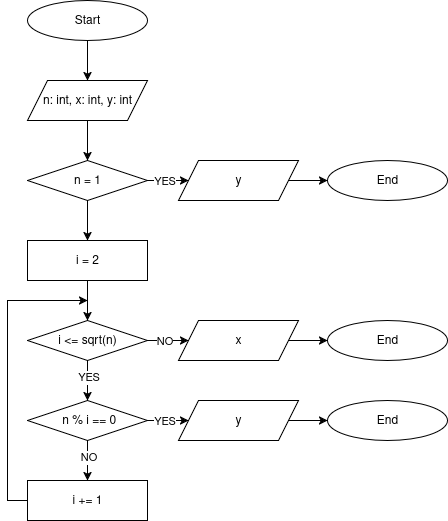

The diagram above was exported from draw.io. Its source (the exported page's mxGraphModel, read from the mxfile embedded in the PNG):
<mxGraphModel dx="1426" dy="797" grid="0" gridSize="10" guides="1" tooltips="1" connect="1" arrows="1" fold="1" page="1" pageScale="1" pageWidth="850" pageHeight="1100" background="#ffffff" math="0" shadow="0">
  <root>
    <mxCell id="0" />
    <mxCell id="1" parent="0" />
    <mxCell id="uSHFyEGqvVHMhk2APjxr-33" value="Start" style="ellipse;whiteSpace=wrap;html=1;" vertex="1" parent="1">
      <mxGeometry x="253" y="240" width="120" height="40" as="geometry" />
    </mxCell>
    <mxCell id="uSHFyEGqvVHMhk2APjxr-34" value="" style="endArrow=classic;html=1;rounded=0;exitX=0.5;exitY=1;exitDx=0;exitDy=0;entryX=0.5;entryY=0;entryDx=0;entryDy=0;" edge="1" parent="1" source="uSHFyEGqvVHMhk2APjxr-33" target="uSHFyEGqvVHMhk2APjxr-37">
      <mxGeometry width="50" height="50" relative="1" as="geometry">
        <mxPoint x="233" y="520" as="sourcePoint" />
        <mxPoint x="323" y="310" as="targetPoint" />
      </mxGeometry>
    </mxCell>
    <mxCell id="uSHFyEGqvVHMhk2APjxr-35" value="End" style="ellipse;whiteSpace=wrap;html=1;" vertex="1" parent="1">
      <mxGeometry x="553" y="400" width="120" height="40" as="geometry" />
    </mxCell>
    <mxCell id="uSHFyEGqvVHMhk2APjxr-36" value="" style="endArrow=classic;html=1;rounded=0;entryX=0;entryY=0.5;entryDx=0;entryDy=0;exitX=1;exitY=0.5;exitDx=0;exitDy=0;" edge="1" parent="1" source="uSHFyEGqvVHMhk2APjxr-40" target="uSHFyEGqvVHMhk2APjxr-35">
      <mxGeometry width="50" height="50" relative="1" as="geometry">
        <mxPoint x="363" y="570" as="sourcePoint" />
        <mxPoint x="373" y="420" as="targetPoint" />
      </mxGeometry>
    </mxCell>
    <mxCell id="uSHFyEGqvVHMhk2APjxr-37" value="n: int, x: int, y: int" style="shape=parallelogram;perimeter=parallelogramPerimeter;whiteSpace=wrap;html=1;fixedSize=1;" vertex="1" parent="1">
      <mxGeometry x="253" y="320" width="120" height="40" as="geometry" />
    </mxCell>
    <mxCell id="uSHFyEGqvVHMhk2APjxr-38" value="n = 1" style="rhombus;whiteSpace=wrap;html=1;" vertex="1" parent="1">
      <mxGeometry x="253" y="400" width="120" height="40" as="geometry" />
    </mxCell>
    <mxCell id="uSHFyEGqvVHMhk2APjxr-39" value="" style="endArrow=classic;html=1;rounded=0;exitX=0.5;exitY=1;exitDx=0;exitDy=0;entryX=0.5;entryY=0;entryDx=0;entryDy=0;" edge="1" parent="1" source="uSHFyEGqvVHMhk2APjxr-37" target="uSHFyEGqvVHMhk2APjxr-38">
      <mxGeometry width="50" height="50" relative="1" as="geometry">
        <mxPoint x="323" y="290" as="sourcePoint" />
        <mxPoint x="323" y="330" as="targetPoint" />
      </mxGeometry>
    </mxCell>
    <mxCell id="uSHFyEGqvVHMhk2APjxr-40" value="y" style="shape=parallelogram;perimeter=parallelogramPerimeter;whiteSpace=wrap;html=1;fixedSize=1;" vertex="1" parent="1">
      <mxGeometry x="404" y="400" width="120" height="40" as="geometry" />
    </mxCell>
    <mxCell id="uSHFyEGqvVHMhk2APjxr-41" value="" style="endArrow=classic;html=1;rounded=0;exitX=1;exitY=0.5;exitDx=0;exitDy=0;entryX=0;entryY=0.5;entryDx=0;entryDy=0;" edge="1" parent="1" source="uSHFyEGqvVHMhk2APjxr-38" target="uSHFyEGqvVHMhk2APjxr-40">
      <mxGeometry width="50" height="50" relative="1" as="geometry">
        <mxPoint x="323" y="370" as="sourcePoint" />
        <mxPoint x="323" y="410" as="targetPoint" />
      </mxGeometry>
    </mxCell>
    <mxCell id="uSHFyEGqvVHMhk2APjxr-42" value="YES" style="edgeLabel;html=1;align=center;verticalAlign=middle;resizable=0;points=[];" vertex="1" connectable="0" parent="uSHFyEGqvVHMhk2APjxr-41">
      <mxGeometry x="0.1421" y="-2" relative="1" as="geometry">
        <mxPoint x="-7" y="-2" as="offset" />
      </mxGeometry>
    </mxCell>
    <mxCell id="uSHFyEGqvVHMhk2APjxr-43" value="" style="endArrow=classic;html=1;rounded=0;exitX=0.5;exitY=1;exitDx=0;exitDy=0;entryX=0.5;entryY=0;entryDx=0;entryDy=0;" edge="1" parent="1" source="uSHFyEGqvVHMhk2APjxr-38" target="uSHFyEGqvVHMhk2APjxr-44">
      <mxGeometry width="50" height="50" relative="1" as="geometry">
        <mxPoint x="323" y="370" as="sourcePoint" />
        <mxPoint x="323" y="410" as="targetPoint" />
      </mxGeometry>
    </mxCell>
    <mxCell id="uSHFyEGqvVHMhk2APjxr-44" value="i = 2" style="rounded=0;whiteSpace=wrap;html=1;" vertex="1" parent="1">
      <mxGeometry x="253" y="480" width="120" height="40" as="geometry" />
    </mxCell>
    <mxCell id="uSHFyEGqvVHMhk2APjxr-45" value="&amp;nbsp;n % i == 0" style="rhombus;whiteSpace=wrap;html=1;" vertex="1" parent="1">
      <mxGeometry x="253" y="640" width="120" height="40" as="geometry" />
    </mxCell>
    <mxCell id="uSHFyEGqvVHMhk2APjxr-46" value="" style="endArrow=classic;html=1;rounded=0;exitX=0.5;exitY=1;exitDx=0;exitDy=0;entryX=0.5;entryY=0;entryDx=0;entryDy=0;" edge="1" parent="1" source="uSHFyEGqvVHMhk2APjxr-44" target="uSHFyEGqvVHMhk2APjxr-50">
      <mxGeometry width="50" height="50" relative="1" as="geometry">
        <mxPoint x="323" y="450" as="sourcePoint" />
        <mxPoint x="313" y="550" as="targetPoint" />
      </mxGeometry>
    </mxCell>
    <mxCell id="uSHFyEGqvVHMhk2APjxr-47" value="" style="endArrow=classic;html=1;rounded=0;exitX=0.5;exitY=1;exitDx=0;exitDy=0;entryX=0.5;entryY=0;entryDx=0;entryDy=0;" edge="1" parent="1" source="uSHFyEGqvVHMhk2APjxr-45" target="uSHFyEGqvVHMhk2APjxr-49">
      <mxGeometry width="50" height="50" relative="1" as="geometry">
        <mxPoint x="323" y="610" as="sourcePoint" />
        <mxPoint x="323" y="710" as="targetPoint" />
      </mxGeometry>
    </mxCell>
    <mxCell id="uSHFyEGqvVHMhk2APjxr-48" value="NO" style="edgeLabel;html=1;align=center;verticalAlign=middle;resizable=0;points=[];" vertex="1" connectable="0" parent="uSHFyEGqvVHMhk2APjxr-47">
      <mxGeometry x="-0.2241" y="1" relative="1" as="geometry">
        <mxPoint x="-1" as="offset" />
      </mxGeometry>
    </mxCell>
    <mxCell id="uSHFyEGqvVHMhk2APjxr-49" value="i += 1" style="rounded=0;whiteSpace=wrap;html=1;" vertex="1" parent="1">
      <mxGeometry x="253" y="720" width="120" height="40" as="geometry" />
    </mxCell>
    <mxCell id="uSHFyEGqvVHMhk2APjxr-50" value="i &amp;lt;= sqrt(n)" style="rhombus;whiteSpace=wrap;html=1;" vertex="1" parent="1">
      <mxGeometry x="253" y="560" width="120" height="40" as="geometry" />
    </mxCell>
    <mxCell id="uSHFyEGqvVHMhk2APjxr-51" value="" style="endArrow=classic;html=1;rounded=0;exitX=0.5;exitY=1;exitDx=0;exitDy=0;entryX=0.5;entryY=0;entryDx=0;entryDy=0;" edge="1" parent="1" source="uSHFyEGqvVHMhk2APjxr-50" target="uSHFyEGqvVHMhk2APjxr-45">
      <mxGeometry width="50" height="50" relative="1" as="geometry">
        <mxPoint x="323" y="690" as="sourcePoint" />
        <mxPoint x="323" y="730" as="targetPoint" />
      </mxGeometry>
    </mxCell>
    <mxCell id="uSHFyEGqvVHMhk2APjxr-52" value="YES" style="edgeLabel;html=1;align=center;verticalAlign=middle;resizable=0;points=[];" vertex="1" connectable="0" parent="uSHFyEGqvVHMhk2APjxr-51">
      <mxGeometry x="-0.1897" relative="1" as="geometry">
        <mxPoint as="offset" />
      </mxGeometry>
    </mxCell>
    <mxCell id="uSHFyEGqvVHMhk2APjxr-53" value="End" style="ellipse;whiteSpace=wrap;html=1;" vertex="1" parent="1">
      <mxGeometry x="553" y="640" width="120" height="40" as="geometry" />
    </mxCell>
    <mxCell id="uSHFyEGqvVHMhk2APjxr-54" value="" style="endArrow=classic;html=1;rounded=0;entryX=0;entryY=0.5;entryDx=0;entryDy=0;exitX=1;exitY=0.5;exitDx=0;exitDy=0;" edge="1" parent="1" source="uSHFyEGqvVHMhk2APjxr-55" target="uSHFyEGqvVHMhk2APjxr-53">
      <mxGeometry width="50" height="50" relative="1" as="geometry">
        <mxPoint x="363" y="810" as="sourcePoint" />
        <mxPoint x="373" y="660" as="targetPoint" />
      </mxGeometry>
    </mxCell>
    <mxCell id="uSHFyEGqvVHMhk2APjxr-55" value="y" style="shape=parallelogram;perimeter=parallelogramPerimeter;whiteSpace=wrap;html=1;fixedSize=1;" vertex="1" parent="1">
      <mxGeometry x="404" y="640" width="120" height="40" as="geometry" />
    </mxCell>
    <mxCell id="uSHFyEGqvVHMhk2APjxr-56" value="" style="endArrow=classic;html=1;rounded=0;exitX=1;exitY=0.5;exitDx=0;exitDy=0;entryX=0;entryY=0.5;entryDx=0;entryDy=0;" edge="1" parent="1" target="uSHFyEGqvVHMhk2APjxr-55">
      <mxGeometry width="50" height="50" relative="1" as="geometry">
        <mxPoint x="373" y="660" as="sourcePoint" />
        <mxPoint x="323" y="650" as="targetPoint" />
      </mxGeometry>
    </mxCell>
    <mxCell id="uSHFyEGqvVHMhk2APjxr-57" value="YES" style="edgeLabel;html=1;align=center;verticalAlign=middle;resizable=0;points=[];" vertex="1" connectable="0" parent="uSHFyEGqvVHMhk2APjxr-56">
      <mxGeometry x="0.1421" y="-2" relative="1" as="geometry">
        <mxPoint x="-7" y="-2" as="offset" />
      </mxGeometry>
    </mxCell>
    <mxCell id="uSHFyEGqvVHMhk2APjxr-58" value="End" style="ellipse;whiteSpace=wrap;html=1;" vertex="1" parent="1">
      <mxGeometry x="553" y="560" width="120" height="40" as="geometry" />
    </mxCell>
    <mxCell id="uSHFyEGqvVHMhk2APjxr-59" value="" style="endArrow=classic;html=1;rounded=0;entryX=0;entryY=0.5;entryDx=0;entryDy=0;exitX=1;exitY=0.5;exitDx=0;exitDy=0;" edge="1" parent="1" source="uSHFyEGqvVHMhk2APjxr-60" target="uSHFyEGqvVHMhk2APjxr-58">
      <mxGeometry width="50" height="50" relative="1" as="geometry">
        <mxPoint x="363" y="730" as="sourcePoint" />
        <mxPoint x="373" y="580" as="targetPoint" />
      </mxGeometry>
    </mxCell>
    <mxCell id="uSHFyEGqvVHMhk2APjxr-60" value="x" style="shape=parallelogram;perimeter=parallelogramPerimeter;whiteSpace=wrap;html=1;fixedSize=1;" vertex="1" parent="1">
      <mxGeometry x="404" y="560" width="120" height="40" as="geometry" />
    </mxCell>
    <mxCell id="uSHFyEGqvVHMhk2APjxr-61" value="" style="endArrow=classic;html=1;rounded=0;exitX=1;exitY=0.5;exitDx=0;exitDy=0;entryX=0;entryY=0.5;entryDx=0;entryDy=0;" edge="1" parent="1" target="uSHFyEGqvVHMhk2APjxr-60">
      <mxGeometry width="50" height="50" relative="1" as="geometry">
        <mxPoint x="373" y="580" as="sourcePoint" />
        <mxPoint x="323" y="570" as="targetPoint" />
      </mxGeometry>
    </mxCell>
    <mxCell id="uSHFyEGqvVHMhk2APjxr-62" value="NO" style="edgeLabel;html=1;align=center;verticalAlign=middle;resizable=0;points=[];" vertex="1" connectable="0" parent="uSHFyEGqvVHMhk2APjxr-61">
      <mxGeometry x="0.1421" y="-2" relative="1" as="geometry">
        <mxPoint x="-7" y="-2" as="offset" />
      </mxGeometry>
    </mxCell>
    <mxCell id="uSHFyEGqvVHMhk2APjxr-63" value="" style="endArrow=classic;html=1;rounded=0;exitX=0;exitY=0.5;exitDx=0;exitDy=0;" edge="1" parent="1" source="uSHFyEGqvVHMhk2APjxr-49">
      <mxGeometry width="50" height="50" relative="1" as="geometry">
        <mxPoint x="323" y="690" as="sourcePoint" />
        <mxPoint x="313" y="540" as="targetPoint" />
        <Array as="points">
          <mxPoint x="233" y="740" />
          <mxPoint x="233" y="540" />
        </Array>
      </mxGeometry>
    </mxCell>
  </root>
</mxGraphModel>